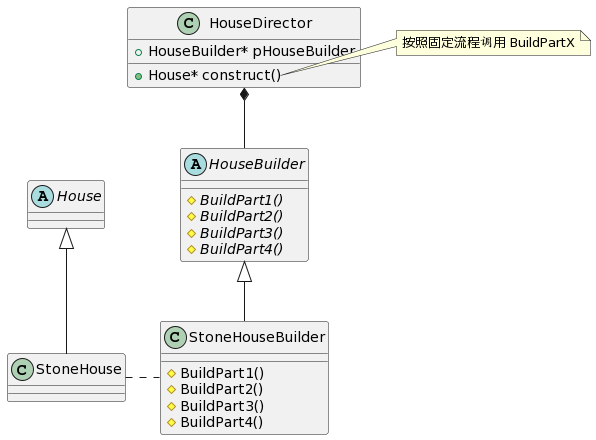

The diagram above was rendered by PlantUML. Its source (embedded in the PNG):
@startuml
abstract class House

abstract class HouseBuilder{
# {abstract}  BuildPart1()
# {abstract}  BuildPart2()
# {abstract}  BuildPart3()
# {abstract}  BuildPart4()
}

class StoneHouse extends  House{
}

class StoneHouseBuilder extends HouseBuilder{
#   BuildPart1()
#   BuildPart2()
#   BuildPart3()
#   BuildPart4()
}

class HouseDirector{

+ House* construct()
+ HouseBuilder* pHouseBuilder
}

HouseDirector *-- HouseBuilder
StoneHouse ..right StoneHouseBuilder

note right of HouseDirector::construct
按照固定流程调用 BuildPartX
end note
@enduml